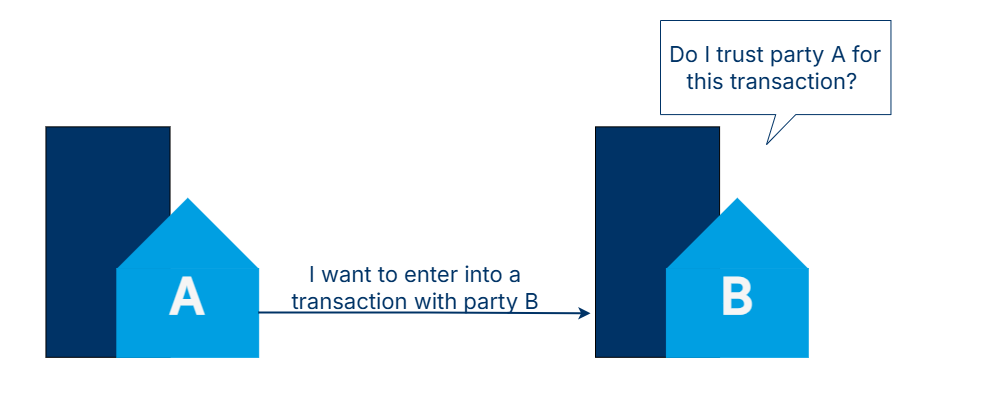

The diagram above was exported from draw.io. Its source (the exported page's mxGraphModel, read from the mxfile embedded in the PNG):
<mxGraphModel dx="1389" dy="876" grid="1" gridSize="10" guides="1" tooltips="1" connect="1" arrows="1" fold="1" page="1" pageScale="1" pageWidth="1100" pageHeight="850" math="0" shadow="0">
  <root>
    <mxCell id="0" />
    <mxCell id="1" parent="0" />
    <mxCell id="n8tfPfn91BHjQoma2yrR-20" connectable="0" parent="1" style="group;aspect=fixed;" value="" vertex="1">
      <mxGeometry height="390" width="975" x="190" y="170" as="geometry" />
    </mxCell>
    <mxCell id="n8tfPfn91BHjQoma2yrR-19" parent="n8tfPfn91BHjQoma2yrR-20" style="rounded=0;whiteSpace=wrap;html=1;strokeColor=none;" value="" vertex="1">
      <mxGeometry height="390" width="975" x="-10" y="-20" as="geometry" />
    </mxCell>
    <mxCell id="n8tfPfn91BHjQoma2yrR-5" parent="n8tfPfn91BHjQoma2yrR-20" style="whiteSpace=wrap;html=1;fillColor=#003366;fontStyle=1" value="" vertex="1">
      <mxGeometry height="230.45454545454547" width="124.0909090909091" x="35.45454545454545" y="106.36363636363636" as="geometry" />
    </mxCell>
    <mxCell id="n8tfPfn91BHjQoma2yrR-2" parent="n8tfPfn91BHjQoma2yrR-20" style="triangle;whiteSpace=wrap;html=1;rotation=-90;movable=1;resizable=1;rotatable=1;deletable=1;editable=1;locked=0;connectable=1;strokeColor=light-dark(#009fe2, #008DC0);fillColor=light-dark(#009fe2, #008dc0);align=center;verticalAlign=middle;fontFamily=Helvetica;fontSize=12;fontColor=default;strokeWidth=0;fontStyle=1" value="" vertex="1">
      <mxGeometry height="141.8181818181818" width="70.9090909090909" x="141.8181818181818" y="141.8181818181818" as="geometry" />
    </mxCell>
    <mxCell id="n8tfPfn91BHjQoma2yrR-3" parent="n8tfPfn91BHjQoma2yrR-20" style="whiteSpace=wrap;html=1;movable=1;resizable=1;rotatable=1;deletable=1;editable=1;locked=0;connectable=1;strokeColor=light-dark(#009fe2, #008DC0);fillColor=light-dark(#009fe2, #008dc0);strokeWidth=1;fontStyle=1" value="" vertex="1">
      <mxGeometry height="88.63636363636364" width="141.8181818181818" x="106.36363636363636" y="248.1818181818182" as="geometry" />
    </mxCell>
    <mxCell id="n8tfPfn91BHjQoma2yrR-7" parent="n8tfPfn91BHjQoma2yrR-20" style="text;html=1;whiteSpace=wrap;strokeColor=none;fillColor=none;align=center;verticalAlign=middle;rounded=0;fontStyle=1" value="&lt;h1&gt;&lt;font style=&quot;color: rgb(245, 245, 245); font-size: 50px;&quot; face=&quot;Inter&quot; data-font-src=&quot;https://fonts.googleapis.com/css?family=Inter&quot;&gt;A&lt;/font&gt;&lt;/h1&gt;" vertex="1">
      <mxGeometry height="53.18181818181818" width="106.36363636363636" x="124.0909090909091" y="248.1818181818182" as="geometry" />
    </mxCell>
    <mxCell id="n8tfPfn91BHjQoma2yrR-8" parent="n8tfPfn91BHjQoma2yrR-20" style="whiteSpace=wrap;html=1;fillColor=#003366;" value="" vertex="1">
      <mxGeometry height="230.45454545454547" width="124.0909090909091" x="585" y="106.36363636363636" as="geometry" />
    </mxCell>
    <mxCell id="n8tfPfn91BHjQoma2yrR-9" parent="n8tfPfn91BHjQoma2yrR-20" style="triangle;whiteSpace=wrap;html=1;rotation=-90;movable=1;resizable=1;rotatable=1;deletable=1;editable=1;locked=0;connectable=1;strokeColor=light-dark(#009fe2, #008DC0);fillColor=light-dark(#009fe2, #008dc0);align=center;verticalAlign=middle;fontFamily=Helvetica;fontSize=12;fontColor=default;strokeWidth=0;" value="" vertex="1">
      <mxGeometry height="141.8181818181818" width="70.9090909090909" x="691.3636363636365" y="141.8181818181818" as="geometry" />
    </mxCell>
    <mxCell id="n8tfPfn91BHjQoma2yrR-10" parent="n8tfPfn91BHjQoma2yrR-20" style="whiteSpace=wrap;html=1;movable=1;resizable=1;rotatable=1;deletable=1;editable=1;locked=0;connectable=1;strokeColor=light-dark(#009fe2, #008DC0);fillColor=light-dark(#009fe2, #008dc0);strokeWidth=1;" value="" vertex="1">
      <mxGeometry height="88.63636363636364" width="141.8181818181818" x="655.9090909090909" y="248.1818181818182" as="geometry" />
    </mxCell>
    <mxCell id="n8tfPfn91BHjQoma2yrR-11" parent="n8tfPfn91BHjQoma2yrR-20" style="text;html=1;whiteSpace=wrap;strokeColor=none;fillColor=none;align=center;verticalAlign=middle;rounded=0;" value="&lt;h1&gt;&lt;font style=&quot;color: rgb(245, 245, 245); font-size: 50px;&quot; face=&quot;Inter&quot; data-font-src=&quot;https://fonts.googleapis.com/css?family=Inter&quot;&gt;B&lt;/font&gt;&lt;/h1&gt;" vertex="1">
      <mxGeometry height="53.18181818181818" width="106.36363636363636" x="673.6363636363637" y="248.1818181818182" as="geometry" />
    </mxCell>
    <mxCell id="n8tfPfn91BHjQoma2yrR-12" edge="1" parent="n8tfPfn91BHjQoma2yrR-20" source="n8tfPfn91BHjQoma2yrR-3" style="edgeStyle=orthogonalEdgeStyle;rounded=0;orthogonalLoop=1;jettySize=auto;html=1;exitX=1;exitY=0.5;exitDx=0;exitDy=0;entryX=-0.036;entryY=0.811;entryDx=0;entryDy=0;entryPerimeter=0;strokeColor=#003366;strokeWidth=2;" target="n8tfPfn91BHjQoma2yrR-8">
      <mxGeometry relative="1" as="geometry" />
    </mxCell>
    <mxCell id="n8tfPfn91BHjQoma2yrR-13" parent="n8tfPfn91BHjQoma2yrR-20" style="text;html=1;whiteSpace=wrap;strokeColor=none;fillColor=none;align=center;verticalAlign=middle;rounded=0;fontColor=#003366;" value="&lt;font face=&quot;Inter&quot; data-font-src=&quot;https://fonts.googleapis.com/css?family=Inter&quot; style=&quot;font-size: 22px;&quot;&gt;I want to enter into a transaction with party B&lt;/font&gt;" vertex="1">
      <mxGeometry height="53.18" width="270" x="270" y="240" as="geometry" />
    </mxCell>
    <mxCell id="n8tfPfn91BHjQoma2yrR-18" parent="n8tfPfn91BHjQoma2yrR-20" style="shape=callout;whiteSpace=wrap;html=1;perimeter=calloutPerimeter;position2=0.46;strokeColor=#003366;fontColor=#003366;" value="&lt;span style=&quot;font-family: Inter;&quot;&gt;&lt;font style=&quot;font-size: 22px;&quot;&gt;Do I trust party A for this transaction?&amp;nbsp;&lt;/font&gt;&lt;/span&gt;" vertex="1">
      <mxGeometry height="124.0909090909091" width="230.45454545454547" x="650.0036363636365" y="-0.0027272727272737995" as="geometry" />
    </mxCell>
  </root>
</mxGraphModel>